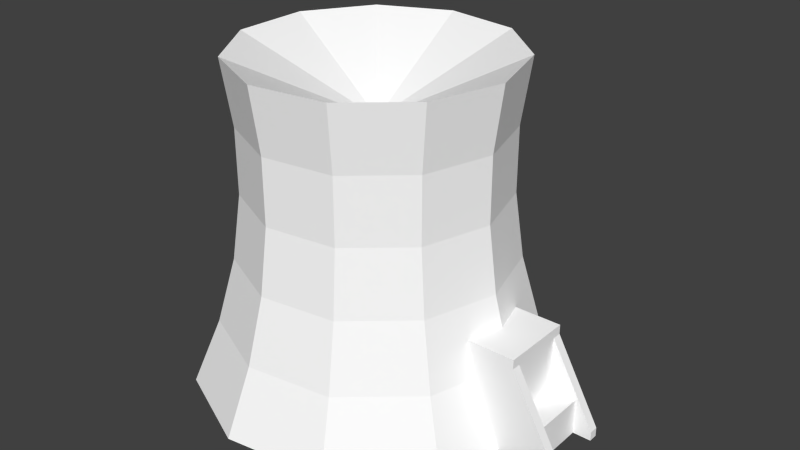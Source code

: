 # Source: nuclear1.blend  (saved by Blender 2.70.5; exported with 4.5.12 LTS)
import bpy
from mathutils import Matrix  # noqa: F401  (used for matrix-valued properties, if any)

bpy.ops.wm.read_factory_settings(use_empty=True)
scene = bpy.context.scene
scene.name = 'Scene'

# ---- collections
col_collection_1 = bpy.data.collections.new('Collection 1'); scene.collection.children.link(col_collection_1)

# ---- materials (node trees are filled in below, after node groups)
mat_colobotmesh_mat_1 = bpy.data.materials.new('ColobotMesh_mat_1')
mat_colobotmesh_mat_1.alpha_threshold = 0.0
mat_colobotmesh_mat_1.use_transparent_shadow = False
mat_colobotmesh_mat_1.diffuse_color = (1.0, 1.0, 1.0, 1.0)
mat_colobotmesh_mat_1.specular_color = (0.0, 0.0, 0.0)
mat_colobotmesh_mat_1.roughness = 0.5
mat_colobotmesh_mat_2 = bpy.data.materials.new('ColobotMesh_mat_2')
mat_colobotmesh_mat_2.alpha_threshold = 0.0
mat_colobotmesh_mat_2.use_transparent_shadow = False
mat_colobotmesh_mat_2.diffuse_color = (1.0, 1.0, 1.0, 1.0)
mat_colobotmesh_mat_2.specular_color = (0.0, 0.0, 0.0)
mat_colobotmesh_mat_2.roughness = 0.5
mat_colobotmesh_mat_3 = bpy.data.materials.new('ColobotMesh_mat_3')
mat_colobotmesh_mat_3.alpha_threshold = 0.0
mat_colobotmesh_mat_3.use_transparent_shadow = False
mat_colobotmesh_mat_3.diffuse_color = (1.0, 1.0, 1.0, 1.0)
mat_colobotmesh_mat_3.specular_color = (0.0, 0.0, 0.0)
mat_colobotmesh_mat_3.roughness = 0.5
mat_colobotmesh_mat_4 = bpy.data.materials.new('ColobotMesh_mat_4')
mat_colobotmesh_mat_4.alpha_threshold = 0.0
mat_colobotmesh_mat_4.use_transparent_shadow = False
mat_colobotmesh_mat_4.diffuse_color = (1.0, 1.0, 1.0, 1.0)
mat_colobotmesh_mat_4.specular_color = (0.0, 0.0, 0.0)
mat_colobotmesh_mat_4.roughness = 0.5
mat_colobotmesh_mat_5 = bpy.data.materials.new('ColobotMesh_mat_5')
mat_colobotmesh_mat_5.alpha_threshold = 0.0
mat_colobotmesh_mat_5.use_transparent_shadow = False
mat_colobotmesh_mat_5.diffuse_color = (1.0, 1.0, 1.0, 1.0)
mat_colobotmesh_mat_5.specular_color = (0.0, 0.0, 0.0)
mat_colobotmesh_mat_5.roughness = 0.5

# ---- material node trees

# ---- world
world_world = bpy.data.worlds.new('World'); scene.world = world_world
world_world.color = (0.05088, 0.05088, 0.05088)
world_world.use_sun_shadow = False
world_world.sun_shadow_jitter_overblur = 0.0
world_world.cycles.sampling_method = 'MANUAL'
world_world.cycles.sample_map_resolution = 256

# ---- meshes
me_colobotmesh = bpy.data.meshes.new('ColobotMesh_')
me_colobotmesh.from_pydata([(11.76, 27.8, 7.56), (-16.3, 6.2, -4.785), (16.98, 6.2, 0.0), (14.29, 6.2, 9.182), (20.0, -1.0, 0.0), (16.83, -1.0, 10.81), (7.055, 6.2, 15.45), (8.308, -1.0, 18.19), (-2.417, 6.2, 16.81), (-2.846, -1.0, 19.8), (-11.12, 6.2, 12.84), (-13.1, -1.0, 15.11), (-16.3, 6.2, 4.785), (14.29, 6.2, -9.182), (16.83, -1.0, -10.81), (14.98, 13.4, 0.0), (12.6, 13.4, 8.097), (6.221, 13.4, 13.62), (-2.131, 13.4, 14.82), (-9.823, 35.0, -11.34), (-2.131, 13.4, -14.82), (6.221, 13.4, -13.62), (12.6, 13.4, -8.097), (13.98, 20.6, 0.0), (11.76, 20.6, 7.556), (5.806, 20.6, 12.71), (-1.989, 20.6, 13.83), (-9.152, 20.6, 10.56), (20.0, 10.04, -4.0), (20.0, 3.0, 3.0), (20.0, 3.0, -3.0), (20.0, 9.0, -3.0), (25.0, 0.0, 4.0), (20.0, 9.0, -4.0), (14.0, 9.0, -4.0), (25.0, 0.0, -3.0), (25.0, 0.0, -4.0), (20.0, 0.0, -3.0), (20.0, 10.04, 4.0), (20.0, 9.0, 4.0), (25.0, -1.0, 3.0), (20.0, -1.0, 3.0), (20.0, 0.0, 3.0), (25.0, -1.0, 4.0), (25.0, 0.0, 3.0), (14.0, 0.0, 4.0), (14.0, -1.0, 4.0), (19.98, 3.0, 3.0), (22.98, 3.0, 3.0), (22.98, -1.0, 3.0), (22.98, -1.0, -3.0), (22.98, 3.0, -3.0), (25.0, -1.0, -4.0), (14.0, -1.0, -4.0), (8.308, -1.0, -18.19), (-11.12, 6.2, -12.84), (-2.417, 6.2, -16.81), (-19.19, -1.0, -5.635), (-13.1, -1.0, -15.11), (-19.19, -1.0, 5.635), (-2.135, 35.0, -14.85), (6.231, 35.0, -13.64), (12.62, 35.0, -8.11), (12.62, 35.0, 8.11), (15.0, 35.0, 0.0), (0.0, 27.93, 0.0), (6.231, 35.0, 13.64), (-2.135, 35.0, 14.85), (14.0, 0.0, -4.0), (25.0, -1.0, -3.0), (20.0, -1.0, -3.0), (-2.846, -1.0, -19.8), (7.055, 6.2, -15.45), (-9.823, 35.0, 11.34), (-14.39, 35.0, 4.226), (-14.39, 35.0, -4.226), (11.76, 27.8, -7.56), (-9.807, 13.4, 11.32), (-14.37, 13.4, 4.219), (-14.37, 13.4, -4.219), (-9.807, 13.4, -11.32), (-9.158, 27.8, -10.57), (-1.99, 27.8, -13.84), (5.809, 27.8, -12.72), (-9.152, 20.6, -10.56), (-1.989, 20.6, -13.83), (5.806, 20.6, -12.71), (11.76, 20.6, -7.556), (13.98, 27.8, 0.0), (-13.41, 20.6, 3.937), (-13.41, 20.6, -3.938), (5.809, 27.8, 12.72), (-1.99, 27.8, 13.84), (-9.158, 27.8, 10.57), (-13.42, 27.8, 3.94), (-13.42, 27.8, -3.94), (20.0, 9.0, 3.0), (14.0, 10.04, -4.0), (14.0, 10.04, 4.0), (19.98, 3.0, -3.0), (14.0, 9.0, 4.0)], [], [(67, 73, 93, 92), (50, 51, 48, 49), (61, 83, 82, 60), (19, 81, 95, 75), (1, 57, 59, 12), (79, 1, 12, 78), (80, 55, 1, 79), (95, 90, 89, 94), (18, 8, 6, 17), (90, 79, 78, 89), (12, 59, 11, 10), (62, 76, 83, 61), (39, 100, 45, 32), (2, 4, 14, 13), (72, 54, 71, 56), (27, 77, 18, 26), (19, 60, 82, 81), (80, 20, 56, 55), (92, 26, 25, 91), (76, 87, 86, 83), (8, 9, 7, 6), (22, 13, 72, 21), (26, 18, 17, 25), (21, 72, 56, 20), (87, 22, 21, 86), (33, 36, 68, 34), (83, 86, 85, 82), (24, 16, 15, 23), (16, 3, 2, 15), (86, 21, 20, 85), (84, 80, 79, 90), (96, 29, 30, 31), (77, 10, 8, 18), (63, 64, 65), (66, 63, 65), (67, 66, 65), (75, 95, 94, 74), (10, 11, 9, 8), (3, 5, 4, 2), (22, 15, 2, 13), (85, 20, 80, 84), (56, 71, 58, 55), (31, 37, 69, 35), (99, 47, 48, 51), (6, 7, 5, 3), (0, 24, 23, 88), (36, 35, 69, 52), (66, 91, 0, 63), (33, 31, 35, 36), (98, 38, 28, 97), (67, 92, 91, 66), (13, 14, 54, 72), (74, 94, 93, 73), (44, 32, 43, 40), (89, 78, 77, 27), (91, 25, 24, 0), (96, 39, 32, 44), (94, 89, 27, 93), (39, 38, 98, 100), (81, 84, 90, 95), (42, 44, 40, 41), (68, 36, 52, 53), (73, 67, 65), (74, 73, 65), (75, 74, 65), (19, 75, 65), (60, 19, 65), (61, 60, 65), (62, 61, 65), (64, 62, 65), (82, 85, 84, 81), (23, 15, 22, 87), (33, 28, 38, 39), (37, 70, 69), (78, 12, 10, 77), (64, 88, 76, 62), (55, 58, 57, 1), (17, 6, 3, 16), (34, 97, 28, 33), (96, 44, 42), (25, 17, 16, 24), (63, 0, 88, 64), (88, 23, 87, 76), (32, 45, 46, 43), (93, 27, 26, 92)])
me_colobotmesh.polygons.foreach_set('material_index', [0, 2, 0, 0, 0, 0, 0, 0, 0, 0, 0, 0, 3, 0, 0, 0, 0, 0, 0, 0, 0, 0, 0, 0, 0, 3, 0, 0, 0, 0, 0, 4, 0, 1, 1, 1, 0, 0, 0, 0, 0, 0, 2, 2, 0, 0, 2, 0, 2, 0, 0, 0, 0, 2, 0, 0, 2, 0, 3, 0, 2, 3, 1, 1, 1, 1, 1, 1, 1, 1, 0, 0, 2, 2, 0, 0, 0, 0, 3, 2, 0, 0, 0, 3, 0])
_uv = me_colobotmesh.uv_layers.new(name='UV_1')
_uv.uv.foreach_set('vector', [0.08838, 0.377, 0.08595, 0.377, 0.08542, 0.4762, 0.08768, 0.4762, 0.752, 0.166, 0.752, 0.248, 0.834, 0.248, 0.834, 0.166, 0.0687, 0.377, 0.06934, 0.4762, 0.06857, 0.4762, 0.06787, 0.377, 0.0703, 0.377, 0.07083, 0.4762, 0.0754, 0.4762, 0.07521, 0.377, 0.07482, 0.7738, 0.07423, 0.873, 0.08202, 0.873, 0.08143, 0.7738, 0.07521, 0.6746, 0.07482, 0.7738, 0.08143, 0.7738, 0.08104, 0.6746, 0.07031, 0.6746, 0.06926, 0.7738, 0.07482, 0.7738, 0.07521, 0.6746, 0.0754, 0.4762, 0.07541, 0.5754, 0.08084, 0.5754, 0.08085, 0.4762, 0.08836, 0.6746, 0.08974, 0.7738, 0.08879, 0.7738, 0.08753, 0.6746, 0.07541, 0.5754, 0.07521, 0.6746, 0.08104, 0.6746, 0.08084, 0.5754, 0.08143, 0.7738, 0.08202, 0.873, 0.08856, 0.873, 0.08699, 0.7738, 0.07252, 0.377, 0.0729, 0.4762, 0.06934, 0.4762, 0.0687, 0.377, 0.7235, 0.8522, 0.877, 0.8522, 0.877, 0.537, 0.5957, 0.537, 0.07812, 0.7738, 0.07812, 0.873, 0.07066, 0.873, 0.07178, 0.7738, 0.06746, 0.7738, 0.06556, 0.873, 0.06445, 0.873, 0.06651, 0.7738, 0.08542, 0.5754, 0.08594, 0.6746, 0.08836, 0.6746, 0.08768, 0.5754, 0.0703, 0.377, 0.06787, 0.377, 0.06857, 0.4762, 0.07083, 0.4762, 0.07031, 0.6746, 0.06789, 0.6746, 0.06651, 0.7738, 0.06926, 0.7738, 0.08768, 0.4762, 0.08768, 0.5754, 0.0869, 0.5754, 0.08691, 0.4762, 0.0729, 0.4762, 0.07291, 0.5754, 0.06935, 0.5754, 0.06934, 0.4762, 0.08974, 0.7738, 0.0918, 0.873, 0.09069, 0.873, 0.08879, 0.7738, 0.07253, 0.6746, 0.07178, 0.7738, 0.06746, 0.7738, 0.06872, 0.6746, 0.08768, 0.5754, 0.08836, 0.6746, 0.08753, 0.6746, 0.0869, 0.5754, 0.06872, 0.6746, 0.06746, 0.7738, 0.06651, 0.7738, 0.06789, 0.6746, 0.07291, 0.5754, 0.07253, 0.6746, 0.06872, 0.6746, 0.06935, 0.5754, 0.7235, 0.8522, 0.5957, 0.537, 0.877, 0.537, 0.877, 0.8522, 0.06934, 0.4762, 0.06935, 0.5754, 0.06857, 0.5754, 0.06857, 0.4762, 0.08334, 0.5754, 0.08372, 0.6746, 0.07812, 0.6746, 0.07812, 0.5754, 0.08372, 0.6746, 0.08447, 0.7738, 0.07812, 0.7738, 0.07812, 0.6746, 0.06935, 0.5754, 0.06872, 0.6746, 0.06789, 0.6746, 0.06857, 0.5754, 0.07083, 0.5754, 0.07031, 0.6746, 0.07521, 0.6746, 0.07541, 0.5754, 0.9473, 0.1973, 0.9473, 0.001953, 0.752, 0.001953, 0.752, 0.1973, 0.08594, 0.6746, 0.08699, 0.7738, 0.08974, 0.7738, 0.08836, 0.6746, 0.7281, 0.1203, 0.748, 0.1875, 0.6225, 0.1875, 0.6746, 0.07442, 0.7281, 0.1203, 0.6225, 0.1875, 0.6046, 0.06445, 0.6746, 0.07442, 0.6225, 0.1875, 0.07521, 0.377, 0.0754, 0.4762, 0.08085, 0.4762, 0.08104, 0.377, 0.08699, 0.7738, 0.08856, 0.873, 0.0918, 0.873, 0.08974, 0.7738, 0.08447, 0.7738, 0.08559, 0.873, 0.07812, 0.873, 0.07812, 0.7738, 0.07253, 0.6746, 0.07812, 0.6746, 0.07812, 0.7738, 0.07178, 0.7738, 0.06857, 0.5754, 0.06789, 0.6746, 0.07031, 0.6746, 0.07083, 0.5754, 0.06651, 0.7738, 0.06445, 0.873, 0.06769, 0.873, 0.06926, 0.7738, 0.666, 0.9941, 0.666, 0.9941, 0.6582, 0.9863, 0.6582, 0.9863, 0.752, 0.3145, 0.752, 0.498, 0.873, 0.498, 0.873, 0.3145, 0.08879, 0.7738, 0.09069, 0.873, 0.08559, 0.873, 0.08447, 0.7738, 0.08335, 0.4762, 0.08334, 0.5754, 0.07812, 0.5754, 0.07812, 0.4762, 0.666, 0.9941, 0.6582, 0.9941, 0.6582, 0.9863, 0.666, 0.9863, 0.08755, 0.377, 0.08691, 0.4762, 0.08335, 0.4762, 0.08373, 0.377, 0.666, 0.9863, 0.666, 0.9941, 0.6582, 0.9941, 0.6582, 0.9863, 0.001953, 0.373, 0.248, 0.373, 0.248, 0.127, 0.001953, 0.127, 0.08838, 0.377, 0.08768, 0.4762, 0.08691, 0.4762, 0.08755, 0.377, 0.07178, 0.7738, 0.07066, 0.873, 0.06556, 0.873, 0.06746, 0.7738, 0.08104, 0.377, 0.08085, 0.4762, 0.08542, 0.4762, 0.08595, 0.377, 0.666, 0.9941, 0.6582, 0.9941, 0.6582, 0.9863, 0.666, 0.9863, 0.08084, 0.5754, 0.08104, 0.6746, 0.08594, 0.6746, 0.08542, 0.5754, 0.08691, 0.4762, 0.0869, 0.5754, 0.08334, 0.5754, 0.08335, 0.4762, 0.666, 0.9863, 0.666, 0.9941, 0.6582, 0.9941, 0.6582, 0.9863, 0.08085, 0.4762, 0.08084, 0.5754, 0.08542, 0.5754, 0.08542, 0.4762, 0.7235, 0.8522, 0.7235, 0.8887, 0.877, 0.8887, 0.877, 0.8522, 0.07083, 0.4762, 0.07083, 0.5754, 0.07541, 0.5754, 0.0754, 0.4762, 0.666, 0.9941, 0.6582, 0.9941, 0.6582, 0.9863, 0.666, 0.9863, 0.877, 0.537, 0.5957, 0.537, 0.5957, 0.502, 0.877, 0.502, 0.5402, 0.09355, 0.6046, 0.06445, 0.6225, 0.1875, 0.502, 0.1525, 0.5402, 0.09355, 0.6225, 0.1875, 0.502, 0.2225, 0.502, 0.1525, 0.6225, 0.1875, 0.5402, 0.2814, 0.502, 0.2225, 0.6225, 0.1875, 0.6046, 0.3105, 0.5402, 0.2814, 0.6225, 0.1875, 0.6746, 0.3006, 0.6046, 0.3105, 0.6225, 0.1875, 0.7281, 0.2547, 0.6746, 0.3006, 0.6225, 0.1875, 0.748, 0.1875, 0.7281, 0.2547, 0.6225, 0.1875, 0.06857, 0.4762, 0.06857, 0.5754, 0.07083, 0.5754, 0.07083, 0.4762, 0.07812, 0.5754, 0.07812, 0.6746, 0.07253, 0.6746, 0.07291, 0.5754, 0.666, 0.9863, 0.666, 0.9941, 0.6582, 0.9941, 0.6582, 0.9863, 0.666, 0.9941, 0.666, 0.9863, 0.6582, 0.9863, 0.08104, 0.6746, 0.08143, 0.7738, 0.08699, 0.7738, 0.08594, 0.6746, 0.07812, 0.377, 0.07812, 0.4762, 0.0729, 0.4762, 0.07252, 0.377, 0.06926, 0.7738, 0.06769, 0.873, 0.07423, 0.873, 0.07482, 0.7738, 0.08753, 0.6746, 0.08879, 0.7738, 0.08447, 0.7738, 0.08372, 0.6746, 0.877, 0.8522, 0.877, 0.8887, 0.7235, 0.8887, 0.7235, 0.8522, 0.666, 0.9941, 0.6582, 0.9863, 0.666, 0.9863, 0.0869, 0.5754, 0.08753, 0.6746, 0.08372, 0.6746, 0.08334, 0.5754, 0.08373, 0.377, 0.08335, 0.4762, 0.07812, 0.4762, 0.07812, 0.377, 0.07812, 0.4762, 0.07812, 0.5754, 0.07291, 0.5754, 0.0729, 0.4762, 0.5957, 0.537, 0.877, 0.537, 0.877, 0.502, 0.5957, 0.502, 0.08542, 0.4762, 0.08542, 0.5754, 0.08768, 0.5754, 0.08768, 0.4762])
_uv.active_render = True
_uv = me_colobotmesh.uv_layers.new(name='UV_2')
_uv.uv.foreach_set('vector', [0.386, 1.0, 0.212, 1.0, 0.227, 0.8, 0.3892, 0.8, 0.4242, 0.0, 0.4242, 0.1111, 0.5758, 0.1111, 0.5758, 0.0, 0.5753, 1.0, 0.5657, 0.8, 0.3892, 0.8, 0.386, 1.0, 0.2137, 1.0, 0.2331, 0.8, 0.4005, 0.8, 0.3933, 1.0, 0.3791, 0.2, 0.3577, 0.0, 0.6423, 0.0, 0.6209, 0.2, 0.3934, 0.4, 0.3791, 0.2, 0.6209, 0.2, 0.6066, 0.4, 0.2141, 0.4, 0.1758, 0.2, 0.3791, 0.2, 0.3934, 0.4, 0.4005, 0.8, 0.4006, 0.6, 0.5994, 0.6, 0.5995, 0.8, 0.386, 0.4, 0.3796, 0.2, 0.5939, 0.2, 0.575, 0.4, 0.4006, 0.6, 0.3934, 0.4, 0.6066, 0.4, 0.5994, 0.6, 0.6209, 0.2, 0.6423, 0.0, 0.8818, 0.0, 0.8242, 0.2, 0.7198, 1.0, 0.7005, 0.8, 0.5657, 0.8, 0.5753, 1.0, 0.8869, 0.2778, 0.7511, 0.2778, 0.7511, 0.02778, 1.0, 0.02778, 0.5, 0.2, 0.5, 0.0, 0.2269, 0.0, 0.2681, 0.2, 0.5939, 0.2, 0.6223, 0.0, 0.3698, 0.0, 0.3796, 0.2, 0.2271, 0.6, 0.2123, 0.4, 0.386, 0.4, 0.3892, 0.6, 0.212, 1.0, 0.386, 1.0, 0.3892, 0.8, 0.227, 0.8, 0.2123, 0.4, 0.386, 0.4, 0.3796, 0.2, 0.1826, 0.2, 0.3892, 0.8, 0.3892, 0.6, 0.5656, 0.6, 0.5657, 0.8, 0.7005, 0.8, 0.7003, 0.6, 0.5656, 0.6, 0.5657, 0.8, 0.3796, 0.2, 0.3698, 0.0, 0.6223, 0.0, 0.5939, 0.2, 0.7194, 0.4, 0.7576, 0.2, 0.5939, 0.2, 0.575, 0.4, 0.3892, 0.6, 0.386, 0.4, 0.575, 0.4, 0.5656, 0.6, 0.575, 0.4, 0.5939, 0.2, 0.3796, 0.2, 0.386, 0.4, 0.7003, 0.6, 0.7194, 0.4, 0.575, 0.4, 0.5656, 0.6, 0.8869, 0.2778, 1.0, 0.02778, 0.7511, 0.02778, 0.7511, 0.2778, 0.5657, 0.8, 0.5656, 0.6, 0.3892, 0.6, 0.3892, 0.8, 0.6908, 0.6, 0.7045, 0.4, 0.5, 0.4, 0.5, 0.6, 0.7045, 0.4, 0.7319, 0.2, 0.5, 0.2, 0.5, 0.4, 0.5656, 0.6, 0.575, 0.4, 0.386, 0.4, 0.3892, 0.6, 0.2332, 0.6, 0.2141, 0.4, 0.3934, 0.4, 0.4006, 0.6, 0.5758, 0.2778, 0.5758, 0.1111, 0.4242, 0.1111, 0.4242, 0.2778, 0.2123, 0.4, 0.1826, 0.2, 0.3796, 0.2, 0.386, 0.4, 0.7198, 0.7048, 0.7737, 0.5, 0.4343, 0.5, 0.5753, 0.8446, 0.7198, 0.7048, 0.4343, 0.5, 0.386, 0.875, 0.5753, 0.8446, 0.4343, 0.5, 0.3933, 1.0, 0.4005, 0.8, 0.5995, 0.8, 0.6067, 1.0, 0.1826, 0.2, 0.1379, 0.0, 0.3698, 0.0, 0.3796, 0.2, 0.7319, 0.2, 0.7731, 0.0, 0.5, 0.0, 0.5, 0.2, 0.2955, 0.4, 0.5, 0.4, 0.5, 0.2, 0.2681, 0.2, 0.3892, 0.6, 0.386, 0.4, 0.2123, 0.4, 0.2271, 0.6, 0.3796, 0.2, 0.3698, 0.0, 0.1379, 0.0, 0.1826, 0.2, 0.8869, 0.2778, 0.8869, 0.02778, 1.0, 0.0, 1.0, 0.02778, 0.8864, 0.4242, 0.8864, 0.5758, 0.9543, 0.5758, 0.9543, 0.4242, 0.5939, 0.2, 0.6223, 0.0, 0.815, 0.0, 0.7576, 0.2, 0.691, 0.8, 0.6908, 0.6, 0.5, 0.6, 0.5, 0.8, 0.399, 0.02778, 0.4242, 0.02778, 0.4242, 0.0, 0.399, 0.0, 0.5753, 1.0, 0.5657, 0.8, 0.7005, 0.8, 0.7198, 1.0, 0.399, 0.2778, 0.4242, 0.2778, 0.4242, 0.02778, 0.399, 0.02778, 0.7511, 0.601, 0.8869, 0.601, 0.8869, 0.399, 0.7511, 0.399, 0.386, 1.0, 0.3892, 0.8, 0.5657, 0.8, 0.5753, 1.0, 0.7576, 0.2, 0.815, 0.0, 0.6223, 0.0, 0.5939, 0.2, 0.6067, 1.0, 0.5995, 0.8, 0.7669, 0.8, 0.7863, 1.0, 0.5758, 0.02778, 0.601, 0.02778, 0.601, 0.0, 0.5758, 0.0, 0.5994, 0.6, 0.6066, 0.4, 0.7859, 0.4, 0.7668, 0.6, 0.5657, 0.8, 0.5656, 0.6, 0.7003, 0.6, 0.7005, 0.8, 0.5758, 0.2778, 0.601, 0.2778, 0.601, 0.02778, 0.5758, 0.02778, 0.5995, 0.8, 0.5994, 0.6, 0.7668, 0.6, 0.7669, 0.8, 0.8869, 0.2778, 0.8869, 0.3067, 0.7511, 0.3067, 0.7511, 0.2778, 0.2331, 0.8, 0.2332, 0.6, 0.4006, 0.6, 0.4005, 0.8, 0.8869, 0.02778, 1.0, 0.02778, 1.0, 0.0, 0.8869, 0.0, 0.7511, 0.02778, 1.0, 0.02778, 1.0, 0.0, 0.7511, 0.0, 0.212, 0.7863, 0.386, 0.875, 0.4343, 0.5, 0.1086, 0.6067, 0.212, 0.7863, 0.4343, 0.5, 0.1086, 0.3933, 0.1086, 0.6067, 0.4343, 0.5, 0.212, 0.2137, 0.1086, 0.3933, 0.4343, 0.5, 0.386, 0.125, 0.212, 0.2137, 0.4343, 0.5, 0.5753, 0.1554, 0.386, 0.125, 0.4343, 0.5, 0.7198, 0.2952, 0.5753, 0.1554, 0.4343, 0.5, 0.7737, 0.5, 0.7198, 0.2952, 0.4343, 0.5, 0.3892, 0.8, 0.3892, 0.6, 0.2271, 0.6, 0.227, 0.8, 0.5, 0.6, 0.5, 0.4, 0.2955, 0.4, 0.3092, 0.6, 0.399, 0.2778, 0.399, 0.3067, 0.601, 0.3067, 0.601, 0.2778, 0.8869, 0.02778, 0.8869, 0.0, 1.0, 0.0, 0.6066, 0.4, 0.6209, 0.2, 0.8242, 0.2, 0.7859, 0.4, 0.5, 1.0, 0.5, 0.8, 0.309, 0.8, 0.2952, 1.0, 0.1758, 0.2, 0.1182, 0.0, 0.3577, 0.0, 0.3791, 0.2, 0.575, 0.4, 0.5939, 0.2, 0.7576, 0.2, 0.7194, 0.4, 0.7511, 0.2778, 0.7511, 0.3067, 0.8869, 0.3067, 0.8869, 0.2778, 0.8869, 0.2778, 1.0, 0.02778, 0.8869, 0.02778, 0.5656, 0.6, 0.575, 0.4, 0.7194, 0.4, 0.7003, 0.6, 0.7048, 1.0, 0.691, 0.8, 0.5, 0.8, 0.5, 1.0, 0.5, 0.8, 0.5, 0.6, 0.3092, 0.6, 0.309, 0.8, 1.0, 0.02778, 0.7511, 0.02778, 0.7511, 0.0, 1.0, 0.0, 0.227, 0.8, 0.2271, 0.6, 0.3892, 0.6, 0.3892, 0.8])
me_colobotmesh.materials.append(mat_colobotmesh_mat_1)
me_colobotmesh.materials.append(mat_colobotmesh_mat_2)
me_colobotmesh.materials.append(mat_colobotmesh_mat_3)
me_colobotmesh.materials.append(mat_colobotmesh_mat_4)
me_colobotmesh.materials.append(mat_colobotmesh_mat_5)
me_colobotmesh.use_remesh_preserve_volume = False
me_colobotmesh.use_remesh_preserve_attributes = False
me_colobotmesh.use_mirror_vertex_groups = False
me_colobotmesh.update()

# ---- objects
ob_colobotmesh_1 = bpy.data.objects.new('ColobotMesh_1', me_colobotmesh)

# ---- transforms, parenting, visibility, modifiers, constraints
ob_colobotmesh_1.location = (0.0, 0.0, 0.0)
ob_colobotmesh_1.rotation_euler = (1.571, 0.0, 0.0)
ob_colobotmesh_1.lineart.crease_threshold = 0.0

# ---- collection membership
col_collection_1.objects.link(ob_colobotmesh_1)

# ---- scene / render settings (as saved in the file)
scene.frame_start = 1; scene.frame_end = 250; scene.frame_set(1)
scene.render.engine = 'BLENDER_EEVEE_NEXT'
scene.render.resolution_percentage = 50
scene.render.dither_intensity = 0.0
scene.cycles.use_denoising = False
scene.cycles.samples = 10
scene.cycles.sampling_pattern = 'TABULATED_SOBOL'
scene.cycles.light_sampling_threshold = 0.0
scene.cycles.use_adaptive_sampling = False
scene.cycles.use_light_tree = False
scene.cycles.blur_glossy = 0.0
scene.cycles.volume_bounces = 1
scene.cycles.pixel_filter_type = 'GAUSSIAN'
scene.cycles.sample_clamp_indirect = 0.0
scene.view_settings.view_transform = 'Standard'
bpy.context.view_layer.update()

# ---- added for rendering (the .blend has no active camera and no usable light): camera, sun
cam_auto = bpy.data.cameras.new('AutoCamera')
cam_auto.lens = 50.0
cam_auto.sensor_width = 36.0
cam_auto.clip_end = 1126.89
ob_auto_camera = bpy.data.objects.new('AutoCamera', cam_auto)
scene.collection.objects.link(ob_auto_camera)
ob_auto_camera.location = (67.1155, -77.0525, 68.3683)
ob_auto_camera.rotation_euler = (1.09748, -7.21219e-08, 0.694738)
scene.camera = ob_auto_camera
light_auto_sun = bpy.data.lights.new('AutoSun', 'SUN')
light_auto_sun.energy = 3.0
light_auto_sun.angle = 0.0523599
ob_auto_sun = bpy.data.objects.new('AutoSun', light_auto_sun)
scene.collection.objects.link(ob_auto_sun)
ob_auto_sun.rotation_euler = (0.872665, 0.174533, 0.523599)
bpy.context.view_layer.update()
